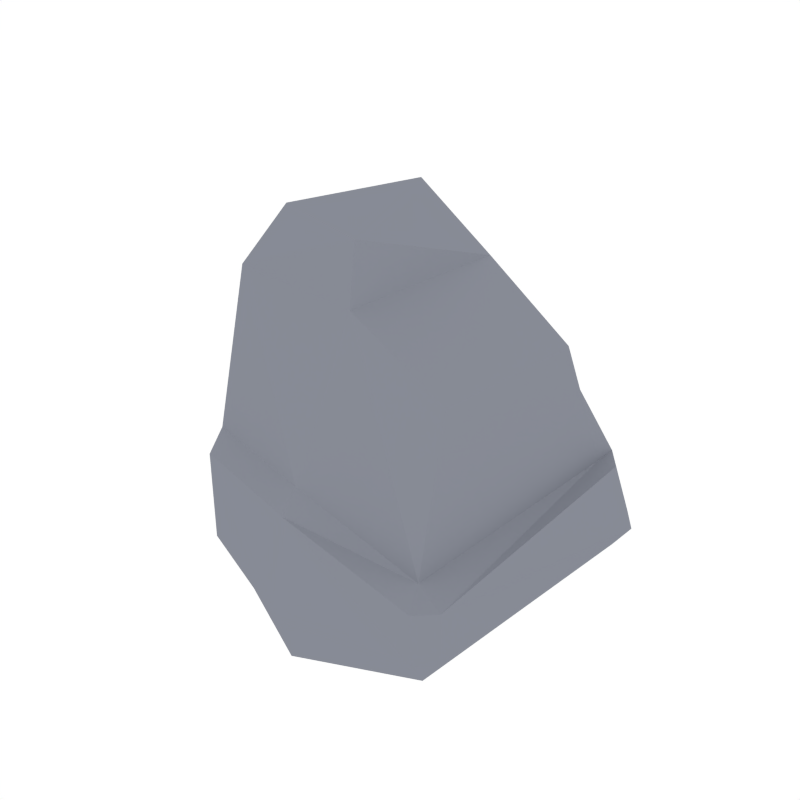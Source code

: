 # Source: Rock_2.blend  (saved by Blender 2.79.0; exported with 4.5.12 LTS)
import bpy
from mathutils import Matrix  # noqa: F401  (used for matrix-valued properties, if any)

bpy.ops.wm.read_factory_settings(use_empty=True)
scene = bpy.context.scene
scene.name = 'Scene'

# ---- collections
col_collection_1 = bpy.data.collections.new('Collection 1'); scene.collection.children.link(col_collection_1)

# ---- materials (node trees are filled in below, after node groups)
mat_rock = bpy.data.materials.new('Rock')
mat_rock.alpha_threshold = 0.0
mat_rock.diffuse_color = (0.2442, 0.2583, 0.3032, 1.0)
mat_rock.roughness = 0.5

# ---- material node trees

# ---- world
world_world = bpy.data.worlds.new('World'); scene.world = world_world
world_world.color = (1.0, 1.0, 1.0)
world_world.use_sun_shadow = False
world_world.sun_shadow_jitter_overblur = 0.0
world_world.cycles.sampling_method = 'NONE'
world_world.cycles.sample_map_resolution = 256

# ---- meshes
me_cube_016 = bpy.data.meshes.new('Cube.016')
me_cube_016.from_pydata([(-0.2838, 0.2472, -0.04479), (-0.1258, 0.2057, 0.4722), (0.2472, 0.2472, -0.04479), (0.185, 0.1665, 0.3192), (-0.2163, -0.1613, -0.04479), (-0.1457, -0.1613, 0.4615), (0.2148, -0.2072, -0.04479), (0.1526, -0.08682, 0.3047), (1.081e-08, 0.2472, -0.09096), (0.08352, 0.1027, 0.4541), (-1.081e-08, -0.2472, -0.09096), (0.05083, -0.1596, 0.4433), (0.06165, -0.1596, 0.5415), (-0.08014, -0.1355, 0.5547), (-0.08694, 0.1568, 0.5245), (-0.2195, 0.2163, 0.3756), (0.2009, 0.187, 0.2373), (-1.208e-08, -0.2764, -0.002045), (0.2148, -0.2364, -0.002045), (0.1922, -0.2089, 0.0552), (0.01039, 0.1716, 0.3709), (1.261e-08, 0.2886, -0.002045), (-0.2838, 0.2886, -0.002045), (0.1686, 0.2324, 0.2236), (0.2472, 0.2886, -0.002045), (0.01039, 0.213, 0.3348), (-0.1921, 0.2641, 0.3551), (0.224, 0.2171, 0.1176), (0.1747, -0.168, 0.07699), (-0.2163, -0.1613, 0.1821), (-0.00704, -0.2146, 0.1821), (-0.2516, 0.2317, 0.1868), (0.224, 0.2585, 0.1176), (0.005197, 0.2508, 0.1845), (-0.2516, 0.2731, 0.1868), (0.2544, 0.2171, 0.1176), (0.2776, 0.2472, -0.002045), (0.2451, -0.2072, -0.002045), (0.2226, -0.1796, 0.0552), (-0.2163, -0.1905, 0.1473), (-0.2163, -0.1905, -0.002045), (-0.00704, -0.2438, 0.1473)], [], [(20, 9, 3, 16), (17, 41, 39, 40), (27, 16, 3, 7, 28), (30, 11, 5, 29), (8, 10, 4, 0), (5, 11, 12, 13), (7, 3, 9, 11), (2, 6, 10, 8), (29, 5, 1, 15, 31), (15, 1, 9, 20), (12, 9, 14, 13), (9, 1, 14), (1, 5, 13, 14), (11, 9, 12), (15, 20, 25, 26), (30, 29, 39, 41), (18, 19, 41, 17), (2, 24, 36), (34, 26, 25, 33), (33, 25, 23, 32), (2, 8, 21, 24), (20, 16, 23, 25), (31, 15, 26, 34), (8, 0, 22, 21), (0, 31, 34, 22), (21, 33, 32, 24), (22, 34, 33, 21), (16, 27, 32, 23), (32, 27, 35), (28, 30, 41, 19), (4, 29, 31, 0), (6, 37, 18), (36, 35, 38, 37), (4, 10, 17, 40), (6, 2, 36, 37), (27, 28, 38, 35), (28, 7, 11, 30), (38, 28, 19), (29, 4, 40, 39), (10, 6, 18, 17), (19, 18, 37, 38), (24, 32, 35, 36)])
me_cube_016.materials.append(mat_rock)
me_cube_016.use_remesh_preserve_volume = False
me_cube_016.use_remesh_preserve_attributes = False
me_cube_016.use_mirror_vertex_groups = False
me_cube_016.update()

# ---- objects
ob_rock_2 = bpy.data.objects.new('Rock_2', me_cube_016)

# ---- transforms, parenting, visibility, modifiers, constraints
ob_rock_2.location = (0.0, 0.0, 0.0)
ob_rock_2.lineart.crease_threshold = 0.0

# ---- collection membership
col_collection_1.objects.link(ob_rock_2)

# ---- scene / render settings (as saved in the file)
scene.frame_start = 1; scene.frame_end = 250; scene.frame_set(0)
scene.render.engine = 'CYCLES'
scene.render.resolution_x = 1000
scene.render.resolution_y = 1000
scene.render.dither_intensity = 0.0
scene.cycles.samples = 200
scene.cycles.sampling_pattern = 'TABULATED_SOBOL'
scene.cycles.light_sampling_threshold = 0.0
scene.cycles.use_adaptive_sampling = False
scene.cycles.use_light_tree = False
scene.cycles.caustics_reflective = False
scene.cycles.caustics_refractive = False
scene.cycles.blur_glossy = 0.0
scene.cycles.max_bounces = 2
scene.cycles.pixel_filter_type = 'GAUSSIAN'
scene.cycles.sample_clamp_indirect = 0.0
scene.view_settings.view_transform = 'Standard'
bpy.context.view_layer.update()

# ---- added for rendering (the .blend has no active camera): camera
cam_auto = bpy.data.cameras.new('AutoCamera')
cam_auto.lens = 50.0
cam_auto.sensor_width = 36.0
cam_auto.clip_end = 1000.0
ob_auto_camera = bpy.data.objects.new('AutoCamera', cam_auto)
scene.collection.objects.link(ob_auto_camera)
ob_auto_camera.location = (0.945536, -1.13227, 0.990746)
ob_auto_camera.rotation_euler = (1.09748, -7.21219e-08, 0.694738)
scene.camera = ob_auto_camera
bpy.context.view_layer.update()
